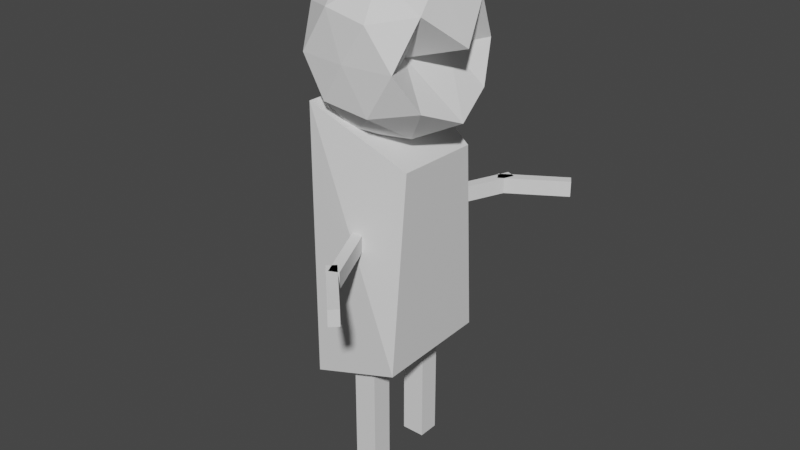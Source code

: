 # Source: player.blend  (saved by Blender 3.1.7; exported with 4.5.12 LTS)
import bpy
from mathutils import Matrix  # noqa: F401  (used for matrix-valued properties, if any)

bpy.ops.wm.read_factory_settings(use_empty=True)
scene = bpy.context.scene
scene.name = 'Scene'

# ---- collections
col_collection = bpy.data.collections.new('Collection'); scene.collection.children.link(col_collection)

# ---- materials (node trees are filled in below, after node groups)
mat_material = bpy.data.materials.new('Material')
mat_material.alpha_threshold = 0.0
mat_material.use_transparent_shadow = False
mat_material.line_color = (0.0, 0.0, 0.0, 1.0)

# ---- material node trees
mat_material.use_nodes = True; mat_material.node_tree.nodes.clear()
_N = mat_material.node_tree.nodes; _L = mat_material.node_tree.links
n0 = _N.new('ShaderNodeOutputMaterial'); n0.name = 'Material Output'; n0.location = (300, 300)
n1 = _N.new('ShaderNodeBsdfPrincipled'); n1.name = 'Principled BSDF'; n1.location = (10, 300)
n1.distribution = 'GGX'
n1.subsurface_method = 'RANDOM_WALK_SKIN'
n1.inputs[2].default_value = 0.4
n1.inputs[3].default_value = 1.45
n1.inputs[27].default_value = (0.0, 0.0, 0.0, 1.0)
n1.inputs[28].default_value = 1.0
_L.new(n1.outputs[0], n0.inputs[0])
n0.is_active_output = True

# ---- world
world_world = bpy.data.worlds.new('World'); scene.world = world_world
world_world.use_nodes = True; world_world.node_tree.nodes.clear()
_N = world_world.node_tree.nodes; _L = world_world.node_tree.links
n0 = _N.new('ShaderNodeOutputWorld'); n0.name = 'World Output'; n0.location = (300, 300)
n1 = _N.new('ShaderNodeBackground'); n1.name = 'Background'; n1.location = (10, 300)
n1.inputs[0].default_value = (0.05088, 0.05088, 0.05088, 1.0)
_L.new(n1.outputs[0], n0.inputs[0])
n0.is_active_output = True
world_world.color = (0.05088, 0.05088, 0.05088)
world_world.use_sun_shadow = False
world_world.sun_shadow_jitter_overblur = 0.0

# ---- meshes
me_cube = bpy.data.meshes.new('Cube')
me_cube.from_pydata([(1.0, 0.6516, 0.4897), (1.0, 0.8151, -0.7792), (1.0, -0.6837, 0.5026), (1.0, -0.9814, -0.7994), (-1.0, 1.0, 0.8195), (-1.0, 1.0, -1.0), (-1.0, -1.0, 0.8284), (-1.0, -1.0, -1.0)], [], [(0, 4, 6, 2), (3, 2, 6, 7), (7, 6, 4, 5), (5, 1, 3, 7), (1, 0, 2, 3), (5, 4, 0, 1)])
_uv = me_cube.uv_layers.new(name='UVMap')
_uv.uv.foreach_set('vector', [0.625, 0.5, 0.875, 0.5, 0.875, 0.75, 0.625, 0.75, 0.375, 0.75, 0.625, 0.75, 0.625, 1.0, 0.375, 1.0, 0.375, 0.0, 0.625, 0.0, 0.625, 0.25, 0.375, 0.25, 0.125, 0.5, 0.375, 0.5, 0.375, 0.75, 0.125, 0.75, 0.375, 0.5, 0.625, 0.5, 0.625, 0.75, 0.375, 0.75, 0.375, 0.25, 0.625, 0.25, 0.625, 0.5, 0.375, 0.5])
me_cube.materials.append(mat_material)
me_cube.use_remesh_preserve_volume = False
me_cube.use_remesh_preserve_attributes = False
me_cube.use_mirror_vertex_groups = False
me_cube.update()
me_cube_001 = bpy.data.meshes.new('Cube.001')
me_cube_001.from_pydata([(-1.0, -1.0, -1.0), (-1.0, -1.0, 1.0), (-1.0, 1.0, -1.0), (-1.0, 1.0, 1.0), (1.0, -1.0, -1.0), (1.0, -1.0, 1.0), (1.0, 1.0, -1.0), (1.0, 1.0, 1.0)], [], [(0, 1, 3, 2), (2, 3, 7, 6), (6, 7, 5, 4), (4, 5, 1, 0), (2, 6, 4, 0), (7, 3, 1, 5)])
_uv = me_cube_001.uv_layers.new(name='UVMap')
_uv.uv.foreach_set('vector', [0.375, 0.0, 0.625, 0.0, 0.625, 0.25, 0.375, 0.25, 0.375, 0.25, 0.625, 0.25, 0.625, 0.5, 0.375, 0.5, 0.375, 0.5, 0.625, 0.5, 0.625, 0.75, 0.375, 0.75, 0.375, 0.75, 0.625, 0.75, 0.625, 1.0, 0.375, 1.0, 0.125, 0.5, 0.375, 0.5, 0.375, 0.75, 0.125, 0.75, 0.625, 0.5, 0.875, 0.5, 0.875, 0.75, 0.625, 0.75])
me_cube_001.use_remesh_fix_poles = True
me_cube_001.use_remesh_preserve_attributes = False
me_cube_001.update()
me_cube_002 = bpy.data.meshes.new('Cube.002')
me_cube_002.from_pydata([(-1.0, -1.0, -1.0), (-1.0, -1.0, 1.0), (-1.0, 1.0, -1.0), (-1.0, 1.0, 1.0), (1.0, -1.0, -1.0), (1.0, -1.0, 1.0), (1.0, 1.0, -1.0), (1.0, 1.0, 1.0)], [], [(0, 1, 3, 2), (2, 3, 7, 6), (6, 7, 5, 4), (4, 5, 1, 0), (2, 6, 4, 0), (7, 3, 1, 5)])
_uv = me_cube_002.uv_layers.new(name='UVMap')
_uv.uv.foreach_set('vector', [0.375, 0.0, 0.625, 0.0, 0.625, 0.25, 0.375, 0.25, 0.375, 0.25, 0.625, 0.25, 0.625, 0.5, 0.375, 0.5, 0.375, 0.5, 0.625, 0.5, 0.625, 0.75, 0.375, 0.75, 0.375, 0.75, 0.625, 0.75, 0.625, 1.0, 0.375, 1.0, 0.125, 0.5, 0.375, 0.5, 0.375, 0.75, 0.125, 0.75, 0.625, 0.5, 0.875, 0.5, 0.875, 0.75, 0.625, 0.75])
me_cube_002.use_remesh_fix_poles = True
me_cube_002.use_remesh_preserve_attributes = False
me_cube_002.update()
me_cube_003 = bpy.data.meshes.new('Cube.003')
me_cube_003.from_pydata([(-1.0, -1.0, -1.0), (-1.0, -1.0, 1.0), (-1.0, 1.0, -1.0), (-1.0, 1.0, 1.0), (1.0, -1.0, -1.0), (1.0, -1.0, 1.0), (1.0, 1.0, -1.0), (1.0, 1.0, 1.0)], [], [(0, 1, 3, 2), (2, 3, 7, 6), (6, 7, 5, 4), (4, 5, 1, 0), (2, 6, 4, 0), (7, 3, 1, 5)])
_uv = me_cube_003.uv_layers.new(name='UVMap')
_uv.uv.foreach_set('vector', [0.375, 0.0, 0.625, 0.0, 0.625, 0.25, 0.375, 0.25, 0.375, 0.25, 0.625, 0.25, 0.625, 0.5, 0.375, 0.5, 0.375, 0.5, 0.625, 0.5, 0.625, 0.75, 0.375, 0.75, 0.375, 0.75, 0.625, 0.75, 0.625, 1.0, 0.375, 1.0, 0.125, 0.5, 0.375, 0.5, 0.375, 0.75, 0.125, 0.75, 0.625, 0.5, 0.875, 0.5, 0.875, 0.75, 0.625, 0.75])
me_cube_003.use_remesh_fix_poles = True
me_cube_003.use_remesh_preserve_attributes = False
me_cube_003.update()
me_cube_004 = bpy.data.meshes.new('Cube.004')
me_cube_004.from_pydata([(-1.0, -1.0, -1.0), (-1.0, -1.0, 1.0), (-1.0, 1.0, -1.0), (-1.0, 1.0, 1.0), (1.0, -1.0, -1.0), (1.0, -1.0, 1.0), (1.0, 1.0, -1.0), (1.0, 1.0, 1.0)], [], [(0, 1, 3, 2), (2, 3, 7, 6), (6, 7, 5, 4), (4, 5, 1, 0), (2, 6, 4, 0), (7, 3, 1, 5)])
_uv = me_cube_004.uv_layers.new(name='UVMap')
_uv.uv.foreach_set('vector', [0.375, 0.0, 0.625, 0.0, 0.625, 0.25, 0.375, 0.25, 0.375, 0.25, 0.625, 0.25, 0.625, 0.5, 0.375, 0.5, 0.375, 0.5, 0.625, 0.5, 0.625, 0.75, 0.375, 0.75, 0.375, 0.75, 0.625, 0.75, 0.625, 1.0, 0.375, 1.0, 0.125, 0.5, 0.375, 0.5, 0.375, 0.75, 0.125, 0.75, 0.625, 0.5, 0.875, 0.5, 0.875, 0.75, 0.625, 0.75])
me_cube_004.use_remesh_fix_poles = True
me_cube_004.use_remesh_preserve_attributes = False
me_cube_004.update()
me_icosphere = bpy.data.meshes.new('Icosphere')
me_icosphere.from_pydata([(0.0, 0.0, -1.0), (0.7236, -0.5257, -0.4472), (-0.2764, -0.8506, -0.4472), (-0.8944, 0.0, -0.4472), (-0.2764, 0.8506, -0.4472), (0.7236, 0.5257, -0.4472), (0.2764, -0.8506, 0.4472), (-0.7236, -0.5257, 0.4472), (-0.7236, 0.5257, 0.4472), (0.2764, 0.8506, 0.4472), (0.8944, 0.0, 0.1315), (0.0, 0.0, 1.0), (-0.1625, -0.5, -0.8507), (0.4253, -0.309, -0.8507), (0.2629, -0.809, -0.5257), (0.8506, 0.0, -0.6663), (0.4253, 0.309, -0.8507), (-0.5257, 0.0, -0.8507), (-0.6882, -0.5, -0.5257), (-0.1625, 0.5, -0.8507), (-0.6882, 0.5, -0.5257), (0.2629, 0.809, -0.5257), (0.3342, -0.309, 0.0), (0.413, 0.309, 0.0), (0.0, -0.8807, 0.0), (0.5878, -0.809, 0.0), (-0.9511, -0.309, 0.0), (-0.5878, -0.809, 0.0), (-0.5878, 0.809, 0.0), (-0.9511, 0.309, 0.0), (0.5878, 0.809, 0.0), (0.0, 0.875, 0.0), (0.6882, -0.5, 0.5257), (-0.2629, -0.809, 0.5257), (-0.8506, 0.0, 0.5257), (-0.2629, 0.809, 0.5257), (0.6882, 0.5, 0.5257), (0.1625, -0.5, 0.8507), (0.5257, 0.0, 0.8507), (-0.4253, -0.309, 0.8507), (-0.4253, 0.309, 0.8507), (0.1625, 0.5, 0.8507)], [], [(0, 13, 12), (1, 13, 15), (0, 12, 17), (0, 17, 19), (0, 19, 16), (1, 15, 22), (2, 14, 24), (3, 18, 26), (4, 20, 28), (5, 21, 30), (1, 22, 25), (2, 24, 27), (3, 26, 29), (4, 28, 31), (5, 30, 23), (6, 32, 37), (7, 33, 39), (8, 34, 40), (9, 35, 41), (10, 36, 38), (38, 41, 11), (38, 36, 41), (36, 9, 41), (41, 40, 11), (41, 35, 40), (35, 8, 40), (40, 39, 11), (40, 34, 39), (34, 7, 39), (39, 37, 11), (39, 33, 37), (33, 6, 37), (37, 38, 11), (37, 32, 38), (32, 10, 38), (23, 36, 10), (23, 30, 36), (30, 9, 36), (31, 35, 9), (31, 28, 35), (28, 8, 35), (29, 34, 8), (29, 26, 34), (26, 7, 34), (27, 33, 7), (27, 24, 33), (24, 6, 33), (25, 32, 6), (25, 22, 32), (22, 10, 32), (30, 31, 9), (30, 21, 31), (21, 4, 31), (28, 29, 8), (28, 20, 29), (20, 3, 29), (26, 27, 7), (26, 18, 27), (18, 2, 27), (24, 25, 6), (24, 14, 25), (14, 1, 25), (22, 23, 10), (22, 15, 23), (15, 5, 23), (16, 21, 5), (16, 19, 21), (19, 4, 21), (19, 20, 4), (19, 17, 20), (17, 3, 20), (17, 18, 3), (17, 12, 18), (12, 2, 18), (15, 16, 5), (15, 13, 16), (13, 0, 16), (12, 14, 2), (12, 13, 14), (13, 1, 14)])
_uv = me_icosphere.uv_layers.new(name='UVMap')
_uv.uv.foreach_set('vector', [0.1818, 0.0, 0.2273, 0.07873, 0.1364, 0.07873, 0.2727, 0.1575, 0.3182, 0.07873, 0.3636, 0.1575, 0.9091, 0.0, 0.9545, 0.07873, 0.8636, 0.07873, 0.7273, 0.0, 0.7727, 0.07873, 0.6818, 0.07873, 0.5455, 0.0, 0.5909, 0.07873, 0.5, 0.07873, 0.2727, 0.1575, 0.3636, 0.1575, 0.3182, 0.2362, 0.09091, 0.1575, 0.1818, 0.1575, 0.1364, 0.2362, 0.8182, 0.1575, 0.9091, 0.1575, 0.8636, 0.2362, 0.6364, 0.1575, 0.7273, 0.1575, 0.6818, 0.2362, 0.4545, 0.1575, 0.5455, 0.1575, 0.5, 0.2362, 0.2727, 0.1575, 0.3182, 0.2362, 0.2273, 0.2362, 0.09091, 0.1575, 0.1364, 0.2362, 0.04546, 0.2362, 0.8182, 0.1575, 0.8636, 0.2362, 0.7727, 0.2362, 0.6364, 0.1575, 0.6818, 0.2362, 0.5909, 0.2362, 0.4545, 0.1575, 0.5, 0.2362, 0.4091, 0.2362, 0.1818, 0.3149, 0.2727, 0.3149, 0.2273, 0.3937, 0.0, 0.3149, 0.09091, 0.3149, 0.04546, 0.3937, 0.7273, 0.3149, 0.8182, 0.3149, 0.7727, 0.3937, 0.5455, 0.3149, 0.6364, 0.3149, 0.5909, 0.3937, 0.3636, 0.3149, 0.4545, 0.3149, 0.4091, 0.3937, 0.4091, 0.3937, 0.5, 0.3937, 0.4545, 0.4724, 0.4091, 0.3937, 0.4545, 0.3149, 0.5, 0.3937, 0.4545, 0.3149, 0.5455, 0.3149, 0.5, 0.3937, 0.5909, 0.3937, 0.6818, 0.3937, 0.6364, 0.4724, 0.5909, 0.3937, 0.6364, 0.3149, 0.6818, 0.3937, 0.6364, 0.3149, 0.7273, 0.3149, 0.6818, 0.3937, 0.7727, 0.3937, 0.8636, 0.3937, 0.8182, 0.4724, 0.7727, 0.3937, 0.8182, 0.3149, 0.8636, 0.3937, 0.8182, 0.3149, 0.9091, 0.3149, 0.8636, 0.3937, 0.04546, 0.3937, 0.1364, 0.3937, 0.09091, 0.4724, 0.04546, 0.3937, 0.09091, 0.3149, 0.1364, 0.3937, 0.09091, 0.3149, 0.1818, 0.3149, 0.1364, 0.3937, 0.2273, 0.3937, 0.3182, 0.3937, 0.2727, 0.4724, 0.2273, 0.3937, 0.2727, 0.3149, 0.3182, 0.3937, 0.2727, 0.3149, 0.3636, 0.3149, 0.3182, 0.3937, 0.4091, 0.2362, 0.4545, 0.3149, 0.3636, 0.3149, 0.4091, 0.2362, 0.5, 0.2362, 0.4545, 0.3149, 0.5, 0.2362, 0.5455, 0.3149, 0.4545, 0.3149, 0.5909, 0.2362, 0.6364, 0.3149, 0.5455, 0.3149, 0.5909, 0.2362, 0.6818, 0.2362, 0.6364, 0.3149, 0.6818, 0.2362, 0.7273, 0.3149, 0.6364, 0.3149, 0.7727, 0.2362, 0.8182, 0.3149, 0.7273, 0.3149, 0.7727, 0.2362, 0.8636, 0.2362, 0.8182, 0.3149, 0.8636, 0.2362, 0.9091, 0.3149, 0.8182, 0.3149, 0.04546, 0.2362, 0.09091, 0.3149, 0.0, 0.3149, 0.04546, 0.2362, 0.1364, 0.2362, 0.09091, 0.3149, 0.1364, 0.2362, 0.1818, 0.3149, 0.09091, 0.3149, 0.2273, 0.2362, 0.2727, 0.3149, 0.1818, 0.3149, 0.2273, 0.2362, 0.3182, 0.2362, 0.2727, 0.3149, 0.3182, 0.2362, 0.3636, 0.3149, 0.2727, 0.3149, 0.5, 0.2362, 0.5909, 0.2362, 0.5455, 0.3149, 0.5, 0.2362, 0.5455, 0.1575, 0.5909, 0.2362, 0.5455, 0.1575, 0.6364, 0.1575, 0.5909, 0.2362, 0.6818, 0.2362, 0.7727, 0.2362, 0.7273, 0.3149, 0.6818, 0.2362, 0.7273, 0.1575, 0.7727, 0.2362, 0.7273, 0.1575, 0.8182, 0.1575, 0.7727, 0.2362, 0.8636, 0.2362, 0.9545, 0.2362, 0.9091, 0.3149, 0.8636, 0.2362, 0.9091, 0.1575, 0.9545, 0.2362, 0.9091, 0.1575, 1.0, 0.1575, 0.9545, 0.2362, 0.1364, 0.2362, 0.2273, 0.2362, 0.1818, 0.3149, 0.1364, 0.2362, 0.1818, 0.1575, 0.2273, 0.2362, 0.1818, 0.1575, 0.2727, 0.1575, 0.2273, 0.2362, 0.3182, 0.2362, 0.4091, 0.2362, 0.3636, 0.3149, 0.3182, 0.2362, 0.3636, 0.1575, 0.4091, 0.2362, 0.3636, 0.1575, 0.4545, 0.1575, 0.4091, 0.2362, 0.5, 0.07873, 0.5455, 0.1575, 0.4545, 0.1575, 0.5, 0.07873, 0.5909, 0.07873, 0.5455, 0.1575, 0.5909, 0.07873, 0.6364, 0.1575, 0.5455, 0.1575, 0.6818, 0.07873, 0.7273, 0.1575, 0.6364, 0.1575, 0.6818, 0.07873, 0.7727, 0.07873, 0.7273, 0.1575, 0.7727, 0.07873, 0.8182, 0.1575, 0.7273, 0.1575, 0.8636, 0.07873, 0.9091, 0.1575, 0.8182, 0.1575, 0.8636, 0.07873, 0.9545, 0.07873, 0.9091, 0.1575, 0.9545, 0.07873, 1.0, 0.1575, 0.9091, 0.1575, 0.3636, 0.1575, 0.4091, 0.07873, 0.4545, 0.1575, 0.3636, 0.1575, 0.3182, 0.07873, 0.4091, 0.07873, 0.3182, 0.07873, 0.3636, 0.0, 0.4091, 0.07873, 0.1364, 0.07873, 0.1818, 0.1575, 0.09091, 0.1575, 0.1364, 0.07873, 0.2273, 0.07873, 0.1818, 0.1575, 0.2273, 0.07873, 0.2727, 0.1575, 0.1818, 0.1575])
me_icosphere.use_remesh_fix_poles = True
me_icosphere.use_remesh_preserve_attributes = False
me_icosphere.update()
me_cube_005 = bpy.data.meshes.new('Cube.005')
me_cube_005.from_pydata([(-1.0, -1.0, -1.0), (-1.0, -1.0, 1.0), (-1.0, 1.0, -1.0), (-1.0, 1.0, 1.0), (1.0, -1.0, -1.0), (1.0, -1.0, 1.0), (1.0, 1.0, -1.0), (1.0, 1.0, 1.0)], [], [(0, 1, 3, 2), (2, 3, 7, 6), (6, 7, 5, 4), (4, 5, 1, 0), (2, 6, 4, 0), (7, 3, 1, 5)])
_uv = me_cube_005.uv_layers.new(name='UVMap')
_uv.uv.foreach_set('vector', [0.375, 0.0, 0.625, 0.0, 0.625, 0.25, 0.375, 0.25, 0.375, 0.25, 0.625, 0.25, 0.625, 0.5, 0.375, 0.5, 0.375, 0.5, 0.625, 0.5, 0.625, 0.75, 0.375, 0.75, 0.375, 0.75, 0.625, 0.75, 0.625, 1.0, 0.375, 1.0, 0.125, 0.5, 0.375, 0.5, 0.375, 0.75, 0.125, 0.75, 0.625, 0.5, 0.875, 0.5, 0.875, 0.75, 0.625, 0.75])
me_cube_005.use_remesh_fix_poles = True
me_cube_005.use_remesh_preserve_attributes = False
me_cube_005.update()
me_cube_006 = bpy.data.meshes.new('Cube.006')
me_cube_006.from_pydata([(-1.0, -1.0, -1.0), (-1.0, -1.0, 1.0), (-1.0, 1.0, -1.0), (-1.0, 1.0, 1.0), (1.0, -1.0, -1.0), (1.0, -1.0, 1.0), (1.0, 1.0, -1.0), (1.0, 1.0, 1.0)], [], [(0, 1, 3, 2), (2, 3, 7, 6), (6, 7, 5, 4), (4, 5, 1, 0), (2, 6, 4, 0), (7, 3, 1, 5)])
_uv = me_cube_006.uv_layers.new(name='UVMap')
_uv.uv.foreach_set('vector', [0.375, 0.0, 0.625, 0.0, 0.625, 0.25, 0.375, 0.25, 0.375, 0.25, 0.625, 0.25, 0.625, 0.5, 0.375, 0.5, 0.375, 0.5, 0.625, 0.5, 0.625, 0.75, 0.375, 0.75, 0.375, 0.75, 0.625, 0.75, 0.625, 1.0, 0.375, 1.0, 0.125, 0.5, 0.375, 0.5, 0.375, 0.75, 0.125, 0.75, 0.625, 0.5, 0.875, 0.5, 0.875, 0.75, 0.625, 0.75])
me_cube_006.use_remesh_fix_poles = True
me_cube_006.use_remesh_preserve_attributes = False
me_cube_006.update()

# ---- objects
ob_cube = bpy.data.objects.new('Cube', me_cube)
ob_cube_001 = bpy.data.objects.new('Cube.001', me_cube_001)
ob_cube_002 = bpy.data.objects.new('Cube.002', me_cube_002)
ob_cube_003 = bpy.data.objects.new('Cube.003', me_cube_003)
ob_cube_004 = bpy.data.objects.new('Cube.004', me_cube_004)
ob_icosphere = bpy.data.objects.new('Icosphere', me_icosphere)
ob_cube_005 = bpy.data.objects.new('Cube.005', me_cube_005)
ob_cube_006 = bpy.data.objects.new('Cube.006', me_cube_006)

# ---- transforms, parenting, visibility, modifiers, constraints
ob_cube.location = (0.0, 0.0, 1.718)
ob_cube.scale = (0.5486, 0.7826, 1.828)
ob_cube.lock_rotations_4d = False
ob_cube.empty_display_type = 'ARROWS'
ob_cube.lineart.crease_threshold = 0.0
ob_cube_001.location = (0.2143, 1.099, 1.756)
ob_cube_001.rotation_euler = (0.0, -0.0, -0.3902)
ob_cube_001.scale = (0.06269, 0.5215, 0.09667)
ob_cube_002.location = (0.2143, -1.104, 1.756)
ob_cube_002.rotation_euler = (0.0, -0.0, 0.4423)
ob_cube_002.scale = (0.06048, 0.4298, 0.09667)
ob_cube_003.location = (0.5873, -1.714, 1.756)
ob_cube_003.rotation_euler = (0.0, -0.0, 0.7713)
ob_cube_003.scale = (0.06048, 0.4298, 0.09667)
ob_cube_004.location = (0.683, 1.668, 1.756)
ob_cube_004.rotation_euler = (0.0, -0.0, 2.133)
ob_cube_004.scale = (0.06048, 0.4298, 0.09667)
ob_icosphere.location = (0.0, 0.0, 3.759)
ob_cube_005.location = (0.0, 0.4025, -0.5998)
ob_cube_005.scale = (0.1439, 0.1301, 0.7541)
ob_cube_006.location = (0.0, -0.4808, -0.5788)
ob_cube_006.scale = (0.1439, 0.1301, 0.7541)

# ---- collection membership
col_collection.objects.link(ob_cube)
col_collection.objects.link(ob_cube_001)
col_collection.objects.link(ob_cube_002)
col_collection.objects.link(ob_cube_003)
col_collection.objects.link(ob_cube_004)
col_collection.objects.link(ob_icosphere)
col_collection.objects.link(ob_cube_005)
col_collection.objects.link(ob_cube_006)

# ---- scene / render settings (as saved in the file)
scene.frame_start = 1; scene.frame_end = 250; scene.frame_set(1)
scene.render.engine = 'BLENDER_EEVEE_NEXT'
scene.cycles.sampling_pattern = 'TABULATED_SOBOL'
scene.cycles.use_light_tree = False
scene.view_settings.view_transform = 'Filmic'
bpy.context.view_layer.update()

# ---- added for rendering (the .blend has no active camera and no usable light): camera, sun
cam_auto = bpy.data.cameras.new('AutoCamera')
cam_auto.lens = 50.0
cam_auto.sensor_width = 36.0
cam_auto.clip_end = 1000.0
ob_auto_camera = bpy.data.objects.new('AutoCamera', cam_auto)
scene.collection.objects.link(ob_auto_camera)
ob_auto_camera.location = (7.08537, -8.48347, 7.31984)
ob_auto_camera.rotation_euler = (1.09748, -7.21219e-08, 0.694738)
scene.camera = ob_auto_camera
light_auto_sun = bpy.data.lights.new('AutoSun', 'SUN')
light_auto_sun.energy = 3.0
light_auto_sun.angle = 0.0523599
ob_auto_sun = bpy.data.objects.new('AutoSun', light_auto_sun)
scene.collection.objects.link(ob_auto_sun)
ob_auto_sun.rotation_euler = (0.872665, 0.174533, 0.523599)
bpy.context.view_layer.update()
